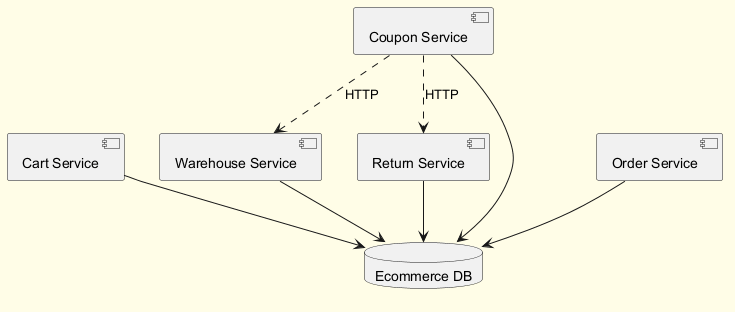

The diagram above was rendered by PlantUML. Its source (embedded in the PNG):
@startuml
skinparam backgroundColor #FFFDE7
skinparam classBackgroundColor #FFF9C4
skinparam classBorderColor #F57F17
component "Warehouse Service" as C_WarehouseService
component "Cart Service" as C_CartService
component "Return Service" as C_ReturnService
component "Order Service" as C_OrderService
component "Coupon Service" as C_CouponService
database "Ecommerce DB" as DB_ecommerce
C_WarehouseService --> DB_ecommerce
C_CartService --> DB_ecommerce
C_ReturnService --> DB_ecommerce
C_OrderService --> DB_ecommerce
C_CouponService --> DB_ecommerce
C_CouponService ..> C_ReturnService : HTTP
C_CouponService ..> C_WarehouseService : HTTP
@enduml